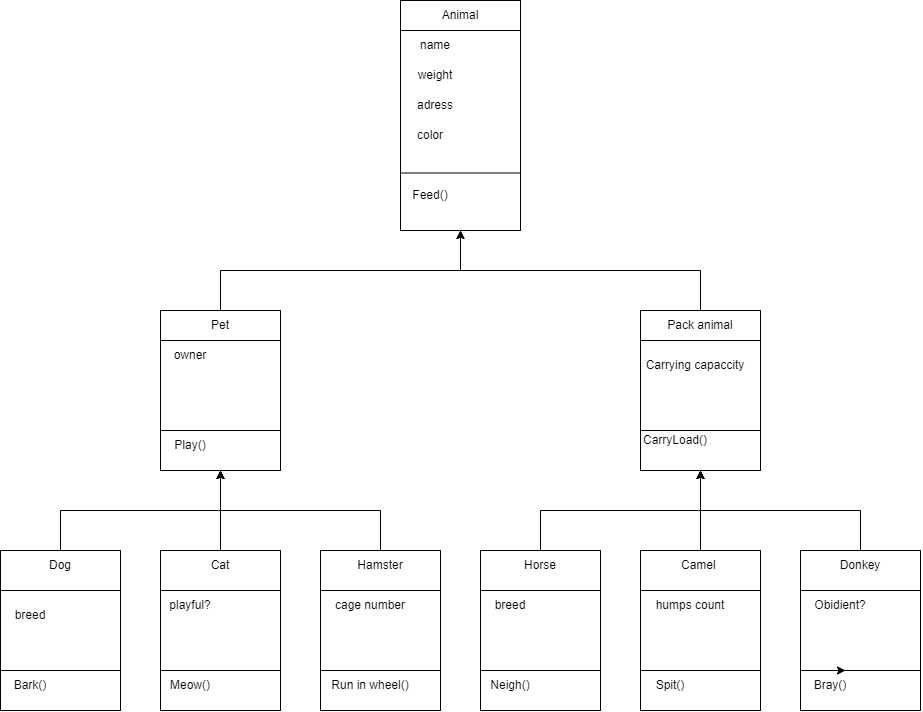

The diagram above was exported from draw.io. Its source (the exported page's mxGraphModel, read from the mxfile embedded in the PNG):
<mxGraphModel dx="486" dy="801" grid="1" gridSize="10" guides="1" tooltips="1" connect="1" arrows="1" fold="1" page="1" pageScale="1" pageWidth="827" pageHeight="1169" math="0" shadow="0">
  <root>
    <mxCell id="0" />
    <mxCell id="1" parent="0" />
    <mxCell id="7ACVQdIE53c_Uj_sawap-1" value="" style="rounded=0;whiteSpace=wrap;html=1;" parent="1" vertex="1">
      <mxGeometry x="440" y="10" width="120" height="230" as="geometry" />
    </mxCell>
    <mxCell id="7ACVQdIE53c_Uj_sawap-29" style="edgeStyle=orthogonalEdgeStyle;rounded=0;orthogonalLoop=1;jettySize=auto;html=1;entryX=0.5;entryY=1;entryDx=0;entryDy=0;exitX=0.5;exitY=0;exitDx=0;exitDy=0;" parent="1" source="7ACVQdIE53c_Uj_sawap-2" target="7ACVQdIE53c_Uj_sawap-1" edge="1">
      <mxGeometry relative="1" as="geometry" />
    </mxCell>
    <mxCell id="7ACVQdIE53c_Uj_sawap-2" value="" style="rounded=0;whiteSpace=wrap;html=1;" parent="1" vertex="1">
      <mxGeometry x="200" y="320" width="120" height="160" as="geometry" />
    </mxCell>
    <mxCell id="7ACVQdIE53c_Uj_sawap-15" style="edgeStyle=orthogonalEdgeStyle;rounded=0;orthogonalLoop=1;jettySize=auto;html=1;entryX=0.5;entryY=1;entryDx=0;entryDy=0;exitX=0.5;exitY=0;exitDx=0;exitDy=0;" parent="1" source="7ACVQdIE53c_Uj_sawap-4" target="7ACVQdIE53c_Uj_sawap-2" edge="1">
      <mxGeometry relative="1" as="geometry" />
    </mxCell>
    <mxCell id="7ACVQdIE53c_Uj_sawap-4" value="" style="rounded=0;whiteSpace=wrap;html=1;" parent="1" vertex="1">
      <mxGeometry x="40" y="560" width="120" height="160" as="geometry" />
    </mxCell>
    <mxCell id="7ACVQdIE53c_Uj_sawap-16" style="edgeStyle=orthogonalEdgeStyle;rounded=0;orthogonalLoop=1;jettySize=auto;html=1;entryX=0.5;entryY=1;entryDx=0;entryDy=0;" parent="1" source="7ACVQdIE53c_Uj_sawap-5" target="7ACVQdIE53c_Uj_sawap-2" edge="1">
      <mxGeometry relative="1" as="geometry" />
    </mxCell>
    <mxCell id="7ACVQdIE53c_Uj_sawap-5" value="" style="rounded=0;whiteSpace=wrap;html=1;" parent="1" vertex="1">
      <mxGeometry x="200" y="560" width="120" height="160" as="geometry" />
    </mxCell>
    <mxCell id="7ACVQdIE53c_Uj_sawap-17" style="edgeStyle=orthogonalEdgeStyle;rounded=0;orthogonalLoop=1;jettySize=auto;html=1;entryX=0.5;entryY=1;entryDx=0;entryDy=0;exitX=0.5;exitY=0;exitDx=0;exitDy=0;" parent="1" source="7ACVQdIE53c_Uj_sawap-6" target="7ACVQdIE53c_Uj_sawap-2" edge="1">
      <mxGeometry relative="1" as="geometry" />
    </mxCell>
    <mxCell id="7ACVQdIE53c_Uj_sawap-6" value="" style="rounded=0;whiteSpace=wrap;html=1;" parent="1" vertex="1">
      <mxGeometry x="360" y="560" width="120" height="160" as="geometry" />
    </mxCell>
    <mxCell id="7ACVQdIE53c_Uj_sawap-8" value="Animal" style="text;html=1;align=center;verticalAlign=middle;whiteSpace=wrap;rounded=0;" parent="1" vertex="1">
      <mxGeometry x="470" y="10" width="60" height="30" as="geometry" />
    </mxCell>
    <mxCell id="7ACVQdIE53c_Uj_sawap-9" value="Pet" style="text;html=1;align=center;verticalAlign=middle;whiteSpace=wrap;rounded=0;" parent="1" vertex="1">
      <mxGeometry x="230" y="320" width="60" height="30" as="geometry" />
    </mxCell>
    <mxCell id="7ACVQdIE53c_Uj_sawap-11" value="Dog" style="text;html=1;align=center;verticalAlign=middle;whiteSpace=wrap;rounded=0;" parent="1" vertex="1">
      <mxGeometry x="70" y="560" width="60" height="30" as="geometry" />
    </mxCell>
    <mxCell id="7ACVQdIE53c_Uj_sawap-12" value="Cat" style="text;html=1;align=center;verticalAlign=middle;whiteSpace=wrap;rounded=0;" parent="1" vertex="1">
      <mxGeometry x="230" y="560" width="60" height="30" as="geometry" />
    </mxCell>
    <mxCell id="7ACVQdIE53c_Uj_sawap-13" value="Hamster" style="text;html=1;align=center;verticalAlign=middle;whiteSpace=wrap;rounded=0;" parent="1" vertex="1">
      <mxGeometry x="390" y="560" width="60" height="30" as="geometry" />
    </mxCell>
    <mxCell id="7ACVQdIE53c_Uj_sawap-30" style="edgeStyle=orthogonalEdgeStyle;rounded=0;orthogonalLoop=1;jettySize=auto;html=1;entryX=0.5;entryY=1;entryDx=0;entryDy=0;exitX=0.5;exitY=0;exitDx=0;exitDy=0;" parent="1" source="7ACVQdIE53c_Uj_sawap-18" target="7ACVQdIE53c_Uj_sawap-1" edge="1">
      <mxGeometry relative="1" as="geometry" />
    </mxCell>
    <mxCell id="7ACVQdIE53c_Uj_sawap-18" value="" style="rounded=0;whiteSpace=wrap;html=1;" parent="1" vertex="1">
      <mxGeometry x="680" y="320" width="120" height="160" as="geometry" />
    </mxCell>
    <mxCell id="7ACVQdIE53c_Uj_sawap-19" style="edgeStyle=orthogonalEdgeStyle;rounded=0;orthogonalLoop=1;jettySize=auto;html=1;entryX=0.5;entryY=1;entryDx=0;entryDy=0;exitX=0.5;exitY=0;exitDx=0;exitDy=0;" parent="1" source="7ACVQdIE53c_Uj_sawap-20" target="7ACVQdIE53c_Uj_sawap-18" edge="1">
      <mxGeometry relative="1" as="geometry" />
    </mxCell>
    <mxCell id="7ACVQdIE53c_Uj_sawap-20" value="" style="rounded=0;whiteSpace=wrap;html=1;" parent="1" vertex="1">
      <mxGeometry x="520" y="560" width="120" height="160" as="geometry" />
    </mxCell>
    <mxCell id="7ACVQdIE53c_Uj_sawap-21" style="edgeStyle=orthogonalEdgeStyle;rounded=0;orthogonalLoop=1;jettySize=auto;html=1;entryX=0.5;entryY=1;entryDx=0;entryDy=0;" parent="1" source="7ACVQdIE53c_Uj_sawap-22" target="7ACVQdIE53c_Uj_sawap-18" edge="1">
      <mxGeometry relative="1" as="geometry" />
    </mxCell>
    <mxCell id="7ACVQdIE53c_Uj_sawap-22" value="" style="rounded=0;whiteSpace=wrap;html=1;" parent="1" vertex="1">
      <mxGeometry x="680" y="560" width="120" height="160" as="geometry" />
    </mxCell>
    <mxCell id="7ACVQdIE53c_Uj_sawap-23" style="edgeStyle=orthogonalEdgeStyle;rounded=0;orthogonalLoop=1;jettySize=auto;html=1;entryX=0.5;entryY=1;entryDx=0;entryDy=0;exitX=0.5;exitY=0;exitDx=0;exitDy=0;" parent="1" source="7ACVQdIE53c_Uj_sawap-24" target="7ACVQdIE53c_Uj_sawap-18" edge="1">
      <mxGeometry relative="1" as="geometry" />
    </mxCell>
    <mxCell id="7ACVQdIE53c_Uj_sawap-24" value="" style="rounded=0;whiteSpace=wrap;html=1;" parent="1" vertex="1">
      <mxGeometry x="840" y="560" width="120" height="160" as="geometry" />
    </mxCell>
    <mxCell id="7ACVQdIE53c_Uj_sawap-25" value="Pack animal" style="text;html=1;align=center;verticalAlign=middle;whiteSpace=wrap;rounded=0;" parent="1" vertex="1">
      <mxGeometry x="695" y="325" width="90" height="20" as="geometry" />
    </mxCell>
    <mxCell id="7ACVQdIE53c_Uj_sawap-26" value="Horse" style="text;html=1;align=center;verticalAlign=middle;whiteSpace=wrap;rounded=0;" parent="1" vertex="1">
      <mxGeometry x="550" y="560" width="60" height="30" as="geometry" />
    </mxCell>
    <mxCell id="7ACVQdIE53c_Uj_sawap-27" value="Сamel&amp;nbsp;" style="text;html=1;align=center;verticalAlign=middle;whiteSpace=wrap;rounded=0;" parent="1" vertex="1">
      <mxGeometry x="710" y="560" width="60" height="30" as="geometry" />
    </mxCell>
    <mxCell id="7ACVQdIE53c_Uj_sawap-28" value="Donkey" style="text;html=1;align=center;verticalAlign=middle;whiteSpace=wrap;rounded=0;" parent="1" vertex="1">
      <mxGeometry x="870" y="560" width="60" height="30" as="geometry" />
    </mxCell>
    <mxCell id="pdLWWU-2TzYZd2NCNmHI-1" value="name" style="text;html=1;align=center;verticalAlign=middle;whiteSpace=wrap;rounded=0;" parent="1" vertex="1">
      <mxGeometry x="440" y="40" width="70" height="30" as="geometry" />
    </mxCell>
    <mxCell id="pdLWWU-2TzYZd2NCNmHI-2" value="weight" style="text;html=1;align=center;verticalAlign=middle;whiteSpace=wrap;rounded=0;" parent="1" vertex="1">
      <mxGeometry x="440" y="70" width="70" height="30" as="geometry" />
    </mxCell>
    <mxCell id="pdLWWU-2TzYZd2NCNmHI-3" value="adress" style="text;html=1;align=center;verticalAlign=middle;whiteSpace=wrap;rounded=0;" parent="1" vertex="1">
      <mxGeometry x="440" y="100" width="70" height="30" as="geometry" />
    </mxCell>
    <mxCell id="pdLWWU-2TzYZd2NCNmHI-18" value="" style="endArrow=none;html=1;rounded=0;exitX=0;exitY=0;exitDx=0;exitDy=0;" parent="1" edge="1">
      <mxGeometry width="50" height="50" relative="1" as="geometry">
        <mxPoint x="440" y="40.00000000000006" as="sourcePoint" />
        <mxPoint x="560" y="40" as="targetPoint" />
      </mxGeometry>
    </mxCell>
    <mxCell id="pdLWWU-2TzYZd2NCNmHI-19" value="" style="endArrow=none;html=1;rounded=0;exitX=0;exitY=0.75;exitDx=0;exitDy=0;entryX=1;entryY=0.75;entryDx=0;entryDy=0;" parent="1" source="7ACVQdIE53c_Uj_sawap-1" target="7ACVQdIE53c_Uj_sawap-1" edge="1">
      <mxGeometry width="50" height="50" relative="1" as="geometry">
        <mxPoint x="440.0000000000001" y="210.64000000000007" as="sourcePoint" />
        <mxPoint x="561.32" y="209.99999999999997" as="targetPoint" />
      </mxGeometry>
    </mxCell>
    <mxCell id="pdLWWU-2TzYZd2NCNmHI-20" value="" style="endArrow=none;html=1;rounded=0;exitX=0;exitY=0.25;exitDx=0;exitDy=0;entryX=1;entryY=0.25;entryDx=0;entryDy=0;" parent="1" edge="1">
      <mxGeometry width="50" height="50" relative="1" as="geometry">
        <mxPoint x="200" y="350" as="sourcePoint" />
        <mxPoint x="320" y="350" as="targetPoint" />
      </mxGeometry>
    </mxCell>
    <mxCell id="pdLWWU-2TzYZd2NCNmHI-21" value="" style="endArrow=none;html=1;rounded=0;exitX=0;exitY=0.25;exitDx=0;exitDy=0;entryX=1;entryY=0.25;entryDx=0;entryDy=0;" parent="1" edge="1">
      <mxGeometry width="50" height="50" relative="1" as="geometry">
        <mxPoint x="680" y="350" as="sourcePoint" />
        <mxPoint x="800" y="350" as="targetPoint" />
      </mxGeometry>
    </mxCell>
    <mxCell id="pdLWWU-2TzYZd2NCNmHI-22" value="Feed()" style="text;html=1;align=center;verticalAlign=middle;whiteSpace=wrap;rounded=0;" parent="1" vertex="1">
      <mxGeometry x="440" y="190" width="60" height="30" as="geometry" />
    </mxCell>
    <mxCell id="pdLWWU-2TzYZd2NCNmHI-23" value="color" style="text;html=1;align=center;verticalAlign=middle;whiteSpace=wrap;rounded=0;" parent="1" vertex="1">
      <mxGeometry x="440" y="130" width="60" height="30" as="geometry" />
    </mxCell>
    <mxCell id="pdLWWU-2TzYZd2NCNmHI-24" value="" style="endArrow=none;html=1;rounded=0;exitX=0;exitY=0.25;exitDx=0;exitDy=0;entryX=1;entryY=0.25;entryDx=0;entryDy=0;" parent="1" source="7ACVQdIE53c_Uj_sawap-4" target="7ACVQdIE53c_Uj_sawap-4" edge="1">
      <mxGeometry width="50" height="50" relative="1" as="geometry">
        <mxPoint x="350" y="490" as="sourcePoint" />
        <mxPoint x="400" y="440" as="targetPoint" />
      </mxGeometry>
    </mxCell>
    <mxCell id="pdLWWU-2TzYZd2NCNmHI-25" value="" style="endArrow=none;html=1;rounded=0;exitX=0;exitY=0.25;exitDx=0;exitDy=0;entryX=1;entryY=0.25;entryDx=0;entryDy=0;" parent="1" source="7ACVQdIE53c_Uj_sawap-5" target="7ACVQdIE53c_Uj_sawap-5" edge="1">
      <mxGeometry width="50" height="50" relative="1" as="geometry">
        <mxPoint x="350" y="490" as="sourcePoint" />
        <mxPoint x="400" y="440" as="targetPoint" />
      </mxGeometry>
    </mxCell>
    <mxCell id="pdLWWU-2TzYZd2NCNmHI-26" value="" style="endArrow=none;html=1;rounded=0;exitX=0;exitY=0.25;exitDx=0;exitDy=0;entryX=1;entryY=0.25;entryDx=0;entryDy=0;" parent="1" source="7ACVQdIE53c_Uj_sawap-6" target="7ACVQdIE53c_Uj_sawap-6" edge="1">
      <mxGeometry width="50" height="50" relative="1" as="geometry">
        <mxPoint x="350" y="490" as="sourcePoint" />
        <mxPoint x="400" y="440" as="targetPoint" />
      </mxGeometry>
    </mxCell>
    <mxCell id="pdLWWU-2TzYZd2NCNmHI-27" value="" style="endArrow=none;html=1;rounded=0;exitX=0;exitY=0.25;exitDx=0;exitDy=0;entryX=1;entryY=0.25;entryDx=0;entryDy=0;" parent="1" source="7ACVQdIE53c_Uj_sawap-20" target="7ACVQdIE53c_Uj_sawap-20" edge="1">
      <mxGeometry width="50" height="50" relative="1" as="geometry">
        <mxPoint x="350" y="490" as="sourcePoint" />
        <mxPoint x="400" y="440" as="targetPoint" />
      </mxGeometry>
    </mxCell>
    <mxCell id="pdLWWU-2TzYZd2NCNmHI-28" value="" style="endArrow=none;html=1;rounded=0;exitX=0;exitY=0.25;exitDx=0;exitDy=0;entryX=1;entryY=0.25;entryDx=0;entryDy=0;" parent="1" source="7ACVQdIE53c_Uj_sawap-22" target="7ACVQdIE53c_Uj_sawap-22" edge="1">
      <mxGeometry width="50" height="50" relative="1" as="geometry">
        <mxPoint x="680" y="600" as="sourcePoint" />
        <mxPoint x="400" y="440" as="targetPoint" />
      </mxGeometry>
    </mxCell>
    <mxCell id="pdLWWU-2TzYZd2NCNmHI-29" value="" style="endArrow=none;html=1;rounded=0;exitX=0;exitY=0.25;exitDx=0;exitDy=0;entryX=1;entryY=0.25;entryDx=0;entryDy=0;" parent="1" source="7ACVQdIE53c_Uj_sawap-24" target="7ACVQdIE53c_Uj_sawap-24" edge="1">
      <mxGeometry width="50" height="50" relative="1" as="geometry">
        <mxPoint x="530" y="480" as="sourcePoint" />
        <mxPoint x="580" y="430" as="targetPoint" />
      </mxGeometry>
    </mxCell>
    <mxCell id="pdLWWU-2TzYZd2NCNmHI-30" value="" style="endArrow=none;html=1;rounded=0;exitX=0;exitY=0.75;exitDx=0;exitDy=0;entryX=1;entryY=0.75;entryDx=0;entryDy=0;" parent="1" source="7ACVQdIE53c_Uj_sawap-4" target="7ACVQdIE53c_Uj_sawap-4" edge="1">
      <mxGeometry width="50" height="50" relative="1" as="geometry">
        <mxPoint x="350" y="490" as="sourcePoint" />
        <mxPoint x="400" y="440" as="targetPoint" />
      </mxGeometry>
    </mxCell>
    <mxCell id="pdLWWU-2TzYZd2NCNmHI-31" value="" style="endArrow=none;html=1;rounded=0;exitX=0;exitY=0.75;exitDx=0;exitDy=0;entryX=1;entryY=0.75;entryDx=0;entryDy=0;" parent="1" source="7ACVQdIE53c_Uj_sawap-5" target="7ACVQdIE53c_Uj_sawap-5" edge="1">
      <mxGeometry width="50" height="50" relative="1" as="geometry">
        <mxPoint x="350" y="490" as="sourcePoint" />
        <mxPoint x="400" y="440" as="targetPoint" />
      </mxGeometry>
    </mxCell>
    <mxCell id="pdLWWU-2TzYZd2NCNmHI-32" value="" style="endArrow=none;html=1;rounded=0;exitX=0;exitY=0.75;exitDx=0;exitDy=0;entryX=1;entryY=0.75;entryDx=0;entryDy=0;" parent="1" source="7ACVQdIE53c_Uj_sawap-6" target="7ACVQdIE53c_Uj_sawap-6" edge="1">
      <mxGeometry width="50" height="50" relative="1" as="geometry">
        <mxPoint x="350" y="490" as="sourcePoint" />
        <mxPoint x="400" y="440" as="targetPoint" />
      </mxGeometry>
    </mxCell>
    <mxCell id="pdLWWU-2TzYZd2NCNmHI-33" value="" style="endArrow=none;html=1;rounded=0;exitX=0;exitY=0.75;exitDx=0;exitDy=0;entryX=1;entryY=0.75;entryDx=0;entryDy=0;" parent="1" source="7ACVQdIE53c_Uj_sawap-20" target="7ACVQdIE53c_Uj_sawap-20" edge="1">
      <mxGeometry width="50" height="50" relative="1" as="geometry">
        <mxPoint x="350" y="490" as="sourcePoint" />
        <mxPoint x="400" y="440" as="targetPoint" />
      </mxGeometry>
    </mxCell>
    <mxCell id="pdLWWU-2TzYZd2NCNmHI-34" value="" style="endArrow=none;html=1;rounded=0;exitX=0;exitY=0.75;exitDx=0;exitDy=0;entryX=1;entryY=0.75;entryDx=0;entryDy=0;" parent="1" source="7ACVQdIE53c_Uj_sawap-22" target="7ACVQdIE53c_Uj_sawap-22" edge="1">
      <mxGeometry width="50" height="50" relative="1" as="geometry">
        <mxPoint x="350" y="490" as="sourcePoint" />
        <mxPoint x="400" y="440" as="targetPoint" />
      </mxGeometry>
    </mxCell>
    <mxCell id="pdLWWU-2TzYZd2NCNmHI-35" value="" style="endArrow=none;html=1;rounded=0;exitX=0;exitY=0.75;exitDx=0;exitDy=0;entryX=1;entryY=0.75;entryDx=0;entryDy=0;" parent="1" source="7ACVQdIE53c_Uj_sawap-24" target="7ACVQdIE53c_Uj_sawap-24" edge="1">
      <mxGeometry width="50" height="50" relative="1" as="geometry">
        <mxPoint x="350" y="490" as="sourcePoint" />
        <mxPoint x="400" y="440" as="targetPoint" />
      </mxGeometry>
    </mxCell>
    <mxCell id="pdLWWU-2TzYZd2NCNmHI-36" value="" style="endArrow=none;html=1;rounded=0;exitX=0;exitY=0.75;exitDx=0;exitDy=0;entryX=1;entryY=0.75;entryDx=0;entryDy=0;" parent="1" source="7ACVQdIE53c_Uj_sawap-2" target="7ACVQdIE53c_Uj_sawap-2" edge="1">
      <mxGeometry width="50" height="50" relative="1" as="geometry">
        <mxPoint x="350" y="490" as="sourcePoint" />
        <mxPoint x="400" y="440" as="targetPoint" />
      </mxGeometry>
    </mxCell>
    <mxCell id="pdLWWU-2TzYZd2NCNmHI-37" value="" style="endArrow=none;html=1;rounded=0;exitX=0;exitY=0.75;exitDx=0;exitDy=0;entryX=1;entryY=0.75;entryDx=0;entryDy=0;" parent="1" source="7ACVQdIE53c_Uj_sawap-18" target="7ACVQdIE53c_Uj_sawap-18" edge="1">
      <mxGeometry width="50" height="50" relative="1" as="geometry">
        <mxPoint x="350" y="490" as="sourcePoint" />
        <mxPoint x="400" y="440" as="targetPoint" />
      </mxGeometry>
    </mxCell>
    <mxCell id="pdLWWU-2TzYZd2NCNmHI-38" value="CarryLoad()" style="text;html=1;align=center;verticalAlign=middle;whiteSpace=wrap;rounded=0;" parent="1" vertex="1">
      <mxGeometry x="680" y="440" width="70" height="20" as="geometry" />
    </mxCell>
    <mxCell id="pdLWWU-2TzYZd2NCNmHI-40" value="Play()" style="text;html=1;align=center;verticalAlign=middle;whiteSpace=wrap;rounded=0;" parent="1" vertex="1">
      <mxGeometry x="200" y="440" width="60" height="30" as="geometry" />
    </mxCell>
    <mxCell id="pdLWWU-2TzYZd2NCNmHI-41" value="owner" style="text;html=1;align=center;verticalAlign=middle;whiteSpace=wrap;rounded=0;" parent="1" vertex="1">
      <mxGeometry x="200" y="350" width="60" height="30" as="geometry" />
    </mxCell>
    <mxCell id="7xScmY7A_QnTIJpxDSh2-1" value="breed" style="text;html=1;align=center;verticalAlign=middle;whiteSpace=wrap;rounded=0;" vertex="1" parent="1">
      <mxGeometry x="40" y="610" width="60" height="30" as="geometry" />
    </mxCell>
    <mxCell id="7xScmY7A_QnTIJpxDSh2-2" value="Bark()" style="text;html=1;align=center;verticalAlign=middle;whiteSpace=wrap;rounded=0;" vertex="1" parent="1">
      <mxGeometry x="40" y="680" width="60" height="30" as="geometry" />
    </mxCell>
    <mxCell id="7xScmY7A_QnTIJpxDSh2-3" value="Meow()" style="text;html=1;align=center;verticalAlign=middle;whiteSpace=wrap;rounded=0;" vertex="1" parent="1">
      <mxGeometry x="200" y="680" width="60" height="30" as="geometry" />
    </mxCell>
    <mxCell id="7xScmY7A_QnTIJpxDSh2-4" value="playful?" style="text;html=1;align=center;verticalAlign=middle;whiteSpace=wrap;rounded=0;" vertex="1" parent="1">
      <mxGeometry x="200" y="600" width="60" height="30" as="geometry" />
    </mxCell>
    <mxCell id="7xScmY7A_QnTIJpxDSh2-5" value="cage number" style="text;html=1;align=center;verticalAlign=middle;whiteSpace=wrap;rounded=0;" vertex="1" parent="1">
      <mxGeometry x="360" y="600" width="100" height="30" as="geometry" />
    </mxCell>
    <mxCell id="7xScmY7A_QnTIJpxDSh2-6" value="Run in wheel()" style="text;html=1;align=center;verticalAlign=middle;whiteSpace=wrap;rounded=0;" vertex="1" parent="1">
      <mxGeometry x="370" y="680" width="80" height="30" as="geometry" />
    </mxCell>
    <mxCell id="7xScmY7A_QnTIJpxDSh2-7" value="Carrying capaccity" style="text;html=1;align=center;verticalAlign=middle;whiteSpace=wrap;rounded=0;" vertex="1" parent="1">
      <mxGeometry x="680" y="360" width="110" height="30" as="geometry" />
    </mxCell>
    <mxCell id="7xScmY7A_QnTIJpxDSh2-8" value="breed" style="text;html=1;align=center;verticalAlign=middle;whiteSpace=wrap;rounded=0;" vertex="1" parent="1">
      <mxGeometry x="520" y="600" width="60" height="30" as="geometry" />
    </mxCell>
    <mxCell id="7xScmY7A_QnTIJpxDSh2-9" value="Neigh()" style="text;html=1;align=center;verticalAlign=middle;whiteSpace=wrap;rounded=0;" vertex="1" parent="1">
      <mxGeometry x="520" y="680" width="60" height="30" as="geometry" />
    </mxCell>
    <mxCell id="7xScmY7A_QnTIJpxDSh2-10" value="humps count" style="text;html=1;align=center;verticalAlign=middle;whiteSpace=wrap;rounded=0;" vertex="1" parent="1">
      <mxGeometry x="680" y="600" width="100" height="30" as="geometry" />
    </mxCell>
    <mxCell id="7xScmY7A_QnTIJpxDSh2-11" value="Spit()" style="text;html=1;align=center;verticalAlign=middle;whiteSpace=wrap;rounded=0;" vertex="1" parent="1">
      <mxGeometry x="680" y="680" width="60" height="30" as="geometry" />
    </mxCell>
    <mxCell id="7xScmY7A_QnTIJpxDSh2-12" value="Obidient?" style="text;html=1;align=center;verticalAlign=middle;whiteSpace=wrap;rounded=0;" vertex="1" parent="1">
      <mxGeometry x="840" y="600" width="80" height="30" as="geometry" />
    </mxCell>
    <mxCell id="7xScmY7A_QnTIJpxDSh2-13" value="Bray()" style="text;html=1;align=center;verticalAlign=middle;whiteSpace=wrap;rounded=0;" vertex="1" parent="1">
      <mxGeometry x="840" y="680" width="60" height="30" as="geometry" />
    </mxCell>
    <mxCell id="7xScmY7A_QnTIJpxDSh2-14" style="edgeStyle=orthogonalEdgeStyle;rounded=0;orthogonalLoop=1;jettySize=auto;html=1;exitX=0.5;exitY=0;exitDx=0;exitDy=0;entryX=0.75;entryY=0;entryDx=0;entryDy=0;" edge="1" parent="1" source="7xScmY7A_QnTIJpxDSh2-13" target="7xScmY7A_QnTIJpxDSh2-13">
      <mxGeometry relative="1" as="geometry" />
    </mxCell>
  </root>
</mxGraphModel>